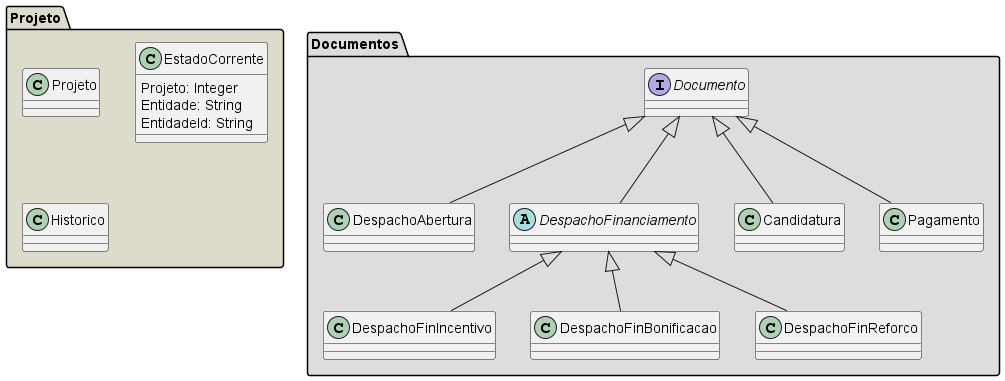

The diagram above was rendered by PlantUML. Its source (embedded in the PNG):
@startuml
package "Documentos" #DDDDDD {

interface Documento

class DespachoAbertura

abstract class DespachoFinanciamento

class DespachoFinIncentivo

class DespachoFinBonificacao

class DespachoFinReforco

class Candidatura

class Pagamento

}

package "Projeto" #DDDCCC {

class Projeto
class EstadoCorrente
class Historico

}


class EstadoCorrente {

    Projeto: Integer
    Entidade: String
    EntidadeId: String
}

Documento <|-- DespachoAbertura
Documento <|-- DespachoFinanciamento
Documento <|-- Candidatura
Documento <|-- Pagamento
DespachoFinanciamento <|-- DespachoFinBonificacao
DespachoFinanciamento <|-- DespachoFinIncentivo
DespachoFinanciamento <|-- DespachoFinReforco
@enduml